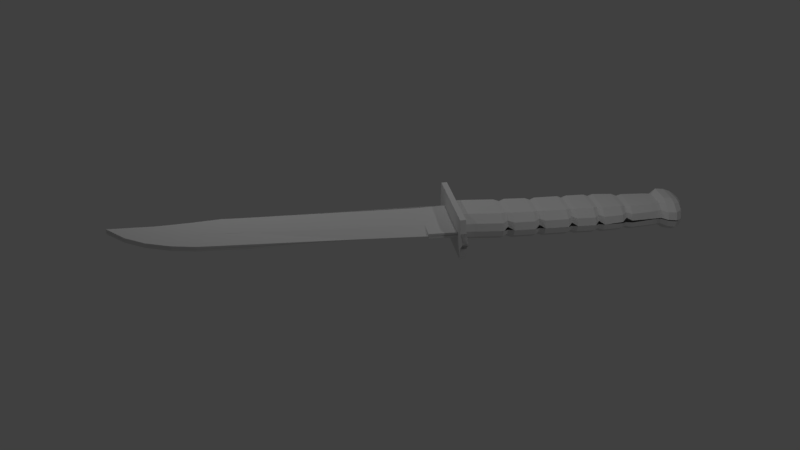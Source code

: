 # Source: faca.blend  (saved by Blender 2.79.0; exported with 4.5.12 LTS)
import bpy
from mathutils import Matrix  # noqa: F401  (used for matrix-valued properties, if any)

bpy.ops.wm.read_factory_settings(use_empty=True)
scene = bpy.context.scene
scene.name = 'Scene'

# ---- collections
col_collection_1 = bpy.data.collections.new('Collection 1'); scene.collection.children.link(col_collection_1)

# ---- materials (node trees are filled in below, after node groups)
mat_knife = bpy.data.materials.new('knife')
mat_knife.alpha_threshold = 0.0
mat_knife.use_transparent_shadow = False
mat_knife.roughness = 0.5

# ---- node groups
ng_auto_smooth = bpy.data.node_groups.new('Auto Smooth', 'GeometryNodeTree')
_s = ng_auto_smooth.interface.new_socket(name='Geometry', in_out='OUTPUT', socket_type='NodeSocketGeometry')
_s = ng_auto_smooth.interface.new_socket(name='Geometry', in_out='INPUT', socket_type='NodeSocketGeometry')
_s = ng_auto_smooth.interface.new_socket(name='Angle', in_out='INPUT', socket_type='NodeSocketFloat')
_s.subtype = 'ANGLE'
_s.min_value = 0.0
_s.max_value = 3.142
ng_auto_smooth.is_modifier = True
_N = ng_auto_smooth.nodes; _L = ng_auto_smooth.links
n0 = _N.new('NodeGroupOutput'); n0.name = 'Group Output'; n0.location = (480, -100)
n1 = _N.new('NodeGroupInput'); n1.name = 'Group Input'; n1.location = (-420, -300)
n2 = _N.new('NodeGroupInput'); n2.name = 'Group Input.001'; n2.location = (-60, -100)
n3 = _N.new('GeometryNodeSetShadeSmooth'); n3.name = 'Set Shade Smooth'; n3.location = (120, -100)
n3.domain = 'EDGE'
n4 = _N.new('GeometryNodeSetShadeSmooth'); n4.name = 'Set Shade Smooth.001'; n4.location = (300, -100)
n5 = _N.new('GeometryNodeInputMeshEdgeAngle'); n5.name = 'Edge Angle'; n5.location = (-420, -220)
n6 = _N.new('GeometryNodeInputEdgeSmooth'); n6.name = 'Is Edge Smooth'; n6.location = (-60, -160)
n7 = _N.new('GeometryNodeInputShadeSmooth'); n7.name = 'Is Face Smooth'; n7.location = (-240, -340)
n8 = _N.new('FunctionNodeBooleanMath'); n8.name = 'Boolean Math'; n8.location = (-60, -220)
n9 = _N.new('FunctionNodeCompare'); n9.name = 'Compare'; n9.location = (-240, -180)
n9.operation = 'LESS_EQUAL'
_L.new(n5.outputs[0], n9.inputs[0])
_L.new(n4.outputs[0], n0.inputs[0])
_L.new(n1.outputs[1], n9.inputs[1])
_L.new(n9.outputs[0], n8.inputs[0])
_L.new(n7.outputs[0], n8.inputs[1])
_L.new(n2.outputs[0], n3.inputs[0])
_L.new(n6.outputs[0], n3.inputs[1])
_L.new(n3.outputs[0], n4.inputs[0])
_L.new(n8.outputs[0], n3.inputs[2])
n0.is_active_output = True

# ---- material node trees

# ---- world
world_world = bpy.data.worlds.new('World'); scene.world = world_world
world_world.color = (0.05088, 0.05088, 0.05088)
world_world.use_sun_shadow = False
world_world.sun_shadow_jitter_overblur = 0.0
world_world.cycles.sampling_method = 'MANUAL'

# ---- lights
light_point_002 = bpy.data.lights.new('Point.002', 'POINT')
light_point_002.transmission_factor = 0.0
light_point_002.energy = 100.0
light_point_002.shadow_buffer_clip_start = 0.5
light_point_002.shadow_soft_size = 0.1
light_point_002.shadow_maximum_resolution = 0.006
light_point_002.use_absolute_resolution = True
light_point_001 = bpy.data.lights.new('Point.001', 'POINT')
light_point_001.transmission_factor = 0.0
light_point_001.energy = 100.0
light_point_001.shadow_buffer_clip_start = 0.5
light_point_001.shadow_soft_size = 0.1
light_point_001.shadow_maximum_resolution = 0.006
light_point_001.use_absolute_resolution = True
light_point = bpy.data.lights.new('Point', 'POINT')
light_point.transmission_factor = 0.0
light_point.energy = 100.0
light_point.shadow_buffer_clip_start = 0.5
light_point.shadow_soft_size = 0.1
light_point.shadow_maximum_resolution = 0.006
light_point.use_absolute_resolution = True

# ---- meshes
me_plane = bpy.data.meshes.new('Plane')
me_plane.from_pydata([(-0.3314, -5.518, 0.05488), (0.911, 0.3505, 0.05488), (-0.4583, -3.624, 0.05488), (-0.3503, -6.572, 0.05774), (-0.3849, 0.318, 0.05488), (-0.1806, -4.767, 0.05488), (0.1874, -4.91, 0.05488), (0.2634, -3.573, 0.05774), (-0.3876, -4.793, 0.05774), (0.4518, 0.3367, 0.05488), (0.4699, 0.9771, 0.05488), (0.2634, -3.573, 0.05488), (-0.4761, -4.082, 0.05774), (-0.3876, -4.793, 0.05488), (-0.375, 0.9471, 0.007385), (0.001079, -5.429, 0.05488), (-0.4761, -4.082, 0.05488), (-0.3503, -6.572, 0.05774), (-0.3503, -6.572, 0.05488), (0.1351, -6.14, 0.05488), (0.4397, -5.693, 0.05488), (0.6576, -5.14, 0.05488), (0.7646, -4.606, 0.05488), (-0.4761, -4.082, 0.05488), (-0.3876, -4.793, 0.05488), (-0.4583, -3.624, 0.002347), (-0.4761, -4.082, 0.002347), (-0.3314, -5.518, -0.006789), (-0.3876, -4.793, -0.006789), (-0.3314, -5.518, -0.004109), (-0.3503, -6.572, -0.004109), (-0.3503, -6.572, 0.001421), (0.1351, -6.14, 0.001421), (0.1351, -6.14, 0.0003236), (0.4397, -5.693, 0.0003235), (0.4397, -5.693, -0.001112), (0.6576, -5.14, -0.001112), (0.6576, -5.14, 0.0007955), (0.7646, -4.606, 0.0007955), (0.8205, -3.458, 0.05488), (0.911, 0.3505, -9.177e-05), (0.8205, -3.458, 0.00167), (0.8234, -1.279, 0.00167), (0.8205, -3.458, 0.05488), (0.911, 0.3505, 0.00154), (0.9294, 0.9856, 0.004402), (0.9294, 0.9856, 0.05774), (0.911, 0.3505, 0.05488), (-0.8443, 0.9396, -0.002207), (1.441, 1.122, -0.005599), (-0.8666, 1.055, -0.0002309), (1.263, 0.9824, 0.1799), (-0.8436, 1.075, 0.4376), (1.163, 1.113, 0.4685), (1.259, 1.113, 0.1799), (0.8304, 1.105, -0.003905), (-0.474, 1.067, 0.003571), (0.3708, 1.097, 0.3016), (0.8449, 1.381, -0.003905), (-0.4596, 1.342, 0.003571), (0.3853, 1.372, 0.3016), (1.428, 1.0, -0.008558), (-0.8438, 0.9477, 0.433), (1.163, 0.9852, 0.4639), (0.7633, 1.104, 0.1577), (0.5563, 1.1, 0.3016), (0.5707, 1.376, 0.3016), (0.7777, 1.379, 0.1577), (-0.1531, 1.078, 0.3016), (-0.3931, 1.07, 0.1537), (-0.3787, 1.345, 0.1537), (-0.1387, 1.354, 0.3016), (0.913, 2.02, -0.003905), (-0.3914, 1.982, 0.003571), (0.4534, 2.012, 0.3016), (0.6389, 2.015, 0.3016), (0.8459, 2.019, 0.1577), (-0.3105, 1.985, 0.1537), (-0.07052, 1.993, 0.3016), (0.9168, 2.264, -0.003905), (-0.3877, 2.225, 0.003571), (0.4572, 2.255, 0.3016), (0.6426, 2.259, 0.3016), (0.8496, 2.263, 0.1577), (-0.3068, 2.228, 0.1537), (-0.06679, 2.237, 0.3016), (0.9168, 2.264, -0.003905), (-0.3877, 2.225, 0.003571), (0.4572, 2.255, 0.3016), (0.6426, 2.259, 0.3016), (0.8496, 2.263, 0.1577), (-0.3068, 2.228, 0.1537), (-0.06679, 2.237, 0.3016), (0.9236, 2.74, 0.000578), (-0.348, 2.702, 0.007866), (0.4756, 2.731, 0.2984), (0.6564, 2.735, 0.2984), (0.8581, 2.738, 0.1581), (-0.2691, 2.705, 0.1542), (-0.03513, 2.713, 0.2984), (0.9231, 2.955, 0.000578), (-0.3485, 2.917, 0.007866), (0.4751, 2.947, 0.2984), (0.6559, 2.95, 0.2984), (0.8576, 2.954, 0.1581), (-0.2696, 2.92, 0.1542), (-0.03563, 2.929, 0.2984), (0.9302, 3.481, 0.0005781), (-0.3413, 3.444, 0.007866), (0.4822, 3.473, 0.2984), (0.663, 3.476, 0.2984), (0.8648, 3.48, 0.1581), (-0.2624, 3.446, 0.1542), (-0.0285, 3.455, 0.2984), (0.9267, 3.689, 0.0005781), (-0.3449, 3.651, 0.007866), (0.4787, 3.681, 0.2984), (0.6595, 3.684, 0.2984), (0.8612, 3.688, 0.1581), (-0.266, 3.654, 0.1542), (-0.03203, 3.663, 0.2984), (0.9373, 4.096, 0.0005781), (-0.3343, 4.058, 0.007866), (0.4893, 4.087, 0.2984), (0.67, 4.091, 0.2984), (0.8718, 4.094, 0.1581), (-0.2554, 4.061, 0.1542), (-0.02145, 4.069, 0.2984), (0.9389, 4.303, 0.0005781), (-0.3326, 4.266, 0.007866), (0.4909, 4.295, 0.2984), (0.6717, 4.298, 0.2984), (0.8735, 4.302, 0.1581), (-0.2537, 4.268, 0.1542), (-0.01981, 4.277, 0.2984), (0.9011, 4.732, 0.01417), (-0.2706, 4.697, 0.02089), (0.4883, 4.724, 0.2886), (0.6549, 4.727, 0.2886), (0.8408, 4.731, 0.1593), (-0.1979, 4.7, 0.1557), (0.01766, 4.708, 0.2886), (0.8863, 4.951, 0.02286), (-0.2216, 4.918, 0.02921), (0.496, 4.944, 0.2823), (0.6535, 4.947, 0.2823), (0.8293, 4.95, 0.1601), (-0.1529, 4.921, 0.1567), (0.05095, 4.928, 0.2823), (0.8299, 5.466, 0.007709), (-0.1776, 5.437, 0.03032), (0.4749, 5.46, 0.2725), (0.6182, 5.462, 0.2725), (0.778, 5.465, 0.1613), (-0.1151, 5.439, 0.1583), (0.07024, 5.445, 0.2725), (0.4749, 5.46, 0.2725), (0.6182, 5.462, 0.2725), (0.778, 5.465, 0.1613), (-0.1151, 5.439, 0.1583), (0.07024, 5.445, 0.2725), (0.8289, 5.638, 0.01047), (-0.141, 5.619, 0.02939), (0.4616, 5.644, 0.2635), (0.5918, 5.646, 0.2635), (0.7372, 5.649, 0.1625), (-0.07476, 5.625, 0.1597), (0.09375, 5.631, 0.2635), (0.5735, 6.179, 0.001197), (0.08177, 6.165, 0.004016), (0.4002, 6.176, 0.2409), (0.4701, 6.177, 0.2219), (0.5482, 6.179, 0.1677), (0.1123, 6.166, 0.1662), (0.2027, 6.169, 0.2409), (0.4634, 6.209, 0.002792), (0.2121, 6.202, 0.004232), (0.3631, 6.209, 0.1494), (0.4097, 6.209, 0.1441), (0.4504, 6.209, 0.1074), (0.2363, 6.2, 0.1131), (0.2739, 6.204, 0.1441), (0.5735, 6.179, 0.08196), (0.08177, 6.165, 0.0423), (0.7843, 5.65, 0.049), (0.08177, 6.165, 0.08478), (0.5735, 6.179, 0.08196), (0.08177, 6.165, 0.08478), (0.5735, 6.179, 0.08196), (0.08177, 6.165, 0.08478), (-0.1458, 5.906, 0.1772), (-0.2214, 5.903, 0.01741), (0.7417, 5.935, 0.3154), (0.5683, 5.931, 0.3578), (0.07854, 5.914, 0.3578), (0.9979, 5.939, 0.01043), (0.9351, 5.938, 0.1809), (-0.2214, 5.903, 0.01741), (-0.2214, 5.903, 0.01741), (-0.2214, 5.903, 0.01741), (-0.2214, 5.903, 0.01741), (-0.05931, 6.043, 0.18), (0.6816, 6.067, 0.2954), (0.128, 6.05, 0.32), (0.8956, 6.071, -0.01275), (-0.1225, 6.041, -0.006912), (0.5369, 6.064, 0.32), (0.8432, 6.07, 0.1831), (-0.1225, 6.041, -0.006912), (-0.1225, 6.041, 0.03557), (-0.1225, 6.041, 0.03557), (-0.1225, 6.041, 0.03557), (-0.2573, 5.731, 0.01737), (0.5245, 5.759, 0.3621), (0.8876, 5.766, 0.1677), (-0.2573, 5.731, 0.01737), (-0.2573, 5.731, 0.01737), (-0.2573, 5.731, 0.01737), (-0.1824, 5.734, 0.164), (0.6961, 5.762, 0.3008), (0.03964, 5.742, 0.3621), (0.9497, 5.767, 0.01045), (0.7409, 2.138, 0.1665), (0.5746, 2.135, 0.2821), (-0.1879, 2.11, 0.1633), (-0.2529, 2.108, 0.04276), (0.4257, 2.132, 0.2821), (0.004859, 2.117, 0.2821), (0.7948, 2.139, 0.03675), (-0.1516, 2.816, 0.1636), (-0.215, 2.814, 0.04606), (0.5917, 2.84, 0.2794), (0.4465, 2.837, 0.2794), (0.03628, 2.823, 0.2794), (0.8063, 2.844, 0.04021), (0.7537, 2.843, 0.1667), (0.04139, 3.561, 0.2794), (-0.1465, 3.554, 0.1636), (0.4516, 3.575, 0.2794), (0.8114, 3.582, 0.04021), (0.7588, 3.581, 0.1667), (0.5968, 3.578, 0.2794), (-0.2099, 3.552, 0.04606), (0.4612, 4.19, 0.2794), (0.05103, 4.175, 0.2794), (0.8211, 4.196, 0.04021), (0.7685, 4.195, 0.1667), (0.6064, 4.192, 0.2794), (-0.1369, 4.168, 0.1636), (-0.2002, 4.166, 0.04606), (0.4663, 4.833, 0.2684), (0.09854, 4.82, 0.2684), (0.7888, 4.839, 0.05404), (0.7417, 4.838, 0.1674), (0.5964, 4.835, 0.2684), (-0.06989, 4.814, 0.1647), (-0.1267, 4.812, 0.05929), (-0.09494, 5.532, 0.159), (0.605, 5.554, 0.268), (0.4683, 5.552, 0.268), (0.08199, 5.538, 0.268), (0.8294, 5.552, 0.009087), (0.7576, 5.557, 0.1619), (-0.1593, 5.528, 0.02986), (-0.4761, -4.082, 0.001411), (-0.3876, -4.793, 0.001411), (-0.3849, 0.318, 0.05488), (-0.3854, 0.9575, 0.0787), (1.263, 0.9824, 0.1799), (1.259, 1.113, 0.1799), (-0.8666, 1.055, -0.0002309), (-0.8443, 0.9396, -0.002207), (1.441, 1.122, -0.005599), (1.428, 1.0, -0.008558)], [(3, 17), (13, 8), (16, 12), (12, 13), (7, 2), (0, 3), (8, 0), (17, 18), (12, 23), (8, 24), (39, 43), (1, 47), (168, 182), (161, 184), (182, 186), (184, 186), (188, 186), (10, 14), (4, 266), (266, 267), (273, 271), (51, 268)], [(9, 10, 46, 1), (6, 11, 2, 5), (11, 6, 7), (5, 2, 16), (13, 0, 5), (16, 13, 5), (0, 18, 15, 5), (21, 22, 6, 15), (22, 39, 11), (16, 2, 25, 26), (0, 13, 28, 27), (18, 0, 29, 30), (19, 18, 31, 32), (20, 19, 33, 34), (21, 20, 35, 36), (22, 21, 37, 38), (6, 22, 11), (11, 42, 9), (9, 1, 40), (46, 47, 44, 45), (22, 38, 41, 39), (40, 9, 42), (42, 11, 43), (56, 69, 70, 59), (68, 57, 60, 71), (57, 65, 66, 60), (51, 54, 49, 61), (53, 52, 62, 63), (50, 48, 62, 52), (64, 67, 66, 65), (68, 71, 70, 69), (64, 55, 58, 67), (70, 71, 78, 77), (59, 70, 77, 73), (71, 60, 74, 78), (66, 67, 76, 75), (60, 66, 75, 74), (67, 58, 72, 76), (223, 222, 83, 82), (225, 224, 84, 80), (226, 223, 82, 81), (224, 227, 85, 84), (227, 226, 81, 85), (222, 228, 79, 83), (80, 84, 91, 87), (81, 82, 89, 88), (84, 85, 92, 91), (85, 81, 88, 92), (83, 79, 86, 90), (82, 83, 90, 89), (87, 91, 98, 94), (88, 89, 96, 95), (91, 92, 99, 98), (92, 88, 95, 99), (90, 86, 93, 97), (89, 90, 97, 96), (230, 229, 105, 101), (232, 231, 103, 102), (229, 233, 106, 105), (233, 232, 102, 106), (235, 234, 100, 104), (231, 235, 104, 103), (102, 103, 110, 109), (105, 106, 113, 112), (106, 102, 109, 113), (104, 100, 107, 111), (103, 104, 111, 110), (101, 105, 112, 108), (237, 236, 120, 119), (236, 238, 116, 120), (240, 239, 114, 118), (241, 240, 118, 117), (242, 237, 119, 115), (238, 241, 117, 116), (120, 116, 123, 127), (118, 114, 121, 125), (117, 118, 125, 124), (115, 119, 126, 122), (116, 117, 124, 123), (119, 120, 127, 126), (244, 243, 130, 134), (246, 245, 128, 132), (247, 246, 132, 131), (249, 248, 133, 129), (243, 247, 131, 130), (248, 244, 134, 133), (134, 130, 137, 141), (132, 128, 135, 139), (131, 132, 139, 138), (129, 133, 140, 136), (130, 131, 138, 137), (133, 134, 141, 140), (251, 250, 144, 148), (253, 252, 142, 146), (254, 253, 146, 145), (256, 255, 147, 143), (250, 254, 145, 144), (255, 251, 148, 147), (146, 142, 149, 153), (145, 146, 153, 152), (143, 147, 154, 150), (144, 145, 152, 151), (147, 148, 155, 154), (148, 144, 151, 155), (152, 153, 158, 157), (151, 152, 157, 156), (154, 155, 160, 159), (155, 151, 156, 160), (262, 261, 161, 165), (259, 258, 164, 163), (257, 260, 167, 166), (260, 259, 163, 167), (258, 262, 165, 164), (205, 201, 173, 169), (206, 202, 171, 170), (201, 203, 174, 173), (203, 206, 170, 174), (207, 204, 168, 172), (202, 207, 172, 171), (169, 173, 180, 176), (170, 171, 178, 177), (173, 174, 181, 180), (174, 170, 177, 181), (172, 168, 175, 179), (171, 172, 179, 178), (179, 175, 176, 180, 181, 177, 178), (205, 169, 183, 208), (208, 183, 185, 209), (209, 185, 187, 210), (210, 187, 189, 211), (216, 198, 199, 217), (215, 197, 198, 216), (212, 191, 197, 215), (219, 214, 196, 192), (214, 221, 195, 196), (220, 213, 193, 194), (218, 220, 194, 190), (213, 219, 192, 193), (212, 218, 190, 191), (199, 210, 211, 200), (198, 209, 210, 199), (197, 208, 209, 198), (191, 205, 208, 197), (192, 196, 207, 202), (196, 195, 204, 207), (194, 193, 206, 203), (190, 194, 203, 201), (193, 192, 202, 206), (191, 190, 201, 205), (162, 166, 218, 212), (163, 164, 219, 213), (166, 167, 220, 218), (167, 163, 213, 220), (165, 161, 221, 214), (164, 165, 214, 219), (257, 263, 150, 159), (76, 72, 228, 222), (78, 74, 226, 227), (77, 78, 227, 224), (74, 75, 223, 226), (73, 77, 224, 225), (75, 76, 222, 223), (96, 97, 235, 231), (97, 93, 234, 235), (99, 95, 232, 233), (98, 99, 233, 229), (95, 96, 231, 232), (94, 98, 229, 230), (109, 110, 241, 238), (108, 112, 237, 242), (110, 111, 240, 241), (111, 107, 239, 240), (113, 109, 238, 236), (112, 113, 236, 237), (126, 127, 244, 248), (123, 124, 247, 243), (122, 126, 248, 249), (124, 125, 246, 247), (125, 121, 245, 246), (127, 123, 243, 244), (140, 141, 251, 255), (137, 138, 254, 250), (136, 140, 255, 256), (138, 139, 253, 254), (139, 135, 252, 253), (141, 137, 250, 251), (166, 162, 263, 257), (157, 158, 262, 258), (160, 156, 259, 260), (159, 160, 260, 257), (156, 157, 258, 259), (158, 149, 261, 262), (15, 6, 5), (23, 264, 265, 24), (2, 11, 9, 4), (41, 42, 39), (63, 62, 48, 61, 51), (49, 50, 52, 53, 54), (9, 4, 267, 10), (2, 267, 14, 25), (63, 51, 54, 53), (268, 273, 272, 269), (48, 50, 270, 271), (61, 49, 272, 273), (10, 267, 46), (50, 49, 272, 270), (46, 45, 14, 267), (19, 15, 3), (20, 21, 15), (20, 15, 19)])
_k = set([(0, 3), (0, 13), (1, 9), (2, 4), (2, 5), (2, 16), (4, 267), (5, 15), (6, 7), (6, 11), (6, 15), (9, 11), (12, 13), (15, 18), (18, 19), (19, 20), (20, 21), (21, 22), (22, 39), (39, 42), (40, 42), (42, 43), (46, 47), (48, 61), (48, 62), (49, 50), (49, 54), (51, 61), (51, 63), (52, 53), (53, 54), (58, 67), (59, 70), (60, 66), (60, 71), (62, 63), (66, 67), (70, 71), (79, 83), (80, 84), (81, 82), (81, 85), (82, 83), (84, 85), (86, 90), (87, 91), (88, 89), (88, 92), (89, 90), (91, 92), (93, 97), (94, 98), (95, 96), (95, 99), (96, 97), (98, 99), (100, 104), (101, 105), (102, 103), (102, 106), (103, 104), (105, 106), (107, 111), (108, 112), (109, 110), (109, 113), (110, 111), (112, 113), (114, 118), (115, 119), (116, 117), (116, 120), (117, 118), (119, 120), (121, 125), (122, 126), (123, 124), (123, 127), (124, 125), (126, 127), (128, 132), (129, 133), (130, 131), (130, 134), (131, 132), (133, 134), (135, 139), (136, 140), (137, 138), (137, 141), (138, 139), (140, 141), (142, 146), (143, 147), (144, 145), (144, 148), (145, 146), (147, 148), (149, 153), (149, 158), (151, 152), (151, 155), (152, 153), (154, 155), (156, 157), (156, 160), (157, 158), (159, 160), (222, 223), (222, 228), (223, 226), (224, 225), (224, 227), (226, 227), (229, 230), (229, 233), (231, 232), (231, 235), (232, 233), (234, 235), (236, 237), (236, 238), (237, 242), (238, 241), (239, 240), (240, 241), (243, 244), (243, 247), (244, 248), (245, 246), (246, 247), (248, 249), (250, 251), (250, 254), (251, 255), (252, 253), (253, 254), (255, 256), (268, 273), (269, 272), (271, 273)])
me_plane.attributes.new('sharp_edge', 'BOOLEAN', 'EDGE').data.foreach_set('value', [ (min(e.vertices), max(e.vertices)) in _k for e in me_plane.edges])
_uv = me_plane.uv_layers.new(name='UVMap')
_uv.uv.foreach_set('vector', [0.5583, 0.5009, 0.6017, 0.547, 0.6362, 0.5174, 0.5931, 0.4717, 0.1939, 0.131, 0.2874, 0.2246, 0.2307, 0.2683, 0.1761, 0.1657, 0.2874, 0.2246, 0.1939, 0.131, 0.2874, 0.2246, 0.1761, 0.1657, 0.2307, 0.2683, 0.1993, 0.2357, 0.1591, 0.1773, 0.1156, 0.1202, 0.1761, 0.1657, 0.1993, 0.2357, 0.1591, 0.1773, 0.1761, 0.1657, 0.1156, 0.1202, 0.04132, 0.03446, 0.146, 0.1049, 0.1761, 0.1657, 0.2199, 0.07681, 0.2641, 0.1128, 0.1939, 0.131, 0.146, 0.1049, 0.2641, 0.1128, 0.336, 0.1965, 0.2874, 0.2246, 0.1993, 0.2357, 0.2307, 0.2683, 0.2307, 0.2683, 0.1993, 0.2357, 0.1156, 0.1202, 0.1591, 0.1773, 0.1591, 0.1773, 0.1156, 0.1202, 0.04132, 0.03446, 0.1156, 0.1202, 0.1156, 0.1202, 0.04369, 0.03367, 0.1115, 0.03393, 0.04132, 0.03446, 0.03431, 0.03155, 0.1107, 0.03802, 0.1633, 0.04887, 0.1115, 0.03393, 0.1119, 0.0344, 0.1638, 0.05178, 0.2199, 0.07681, 0.1633, 0.04887, 0.1646, 0.0502, 0.2202, 0.0783, 0.2641, 0.1128, 0.2199, 0.07681, 0.2207, 0.0765, 0.264, 0.1163, 0.1939, 0.131, 0.2641, 0.1128, 0.2874, 0.2246, 0.2874, 0.2246, 0.4829, 0.3552, 0.5583, 0.5009, 0.5583, 0.5009, 0.5931, 0.4717, 0.5931, 0.4717, 0.6362, 0.5174, 0.5931, 0.4717, 0.5931, 0.4717, 0.6362, 0.5174, 0.2641, 0.1128, 0.264, 0.1163, 0.3386, 0.1949, 0.336, 0.1965, 0.5931, 0.4717, 0.5583, 0.5009, 0.4829, 0.3552, 0.4829, 0.3552, 0.2874, 0.2246, 0.3389, 0.1946, 0.5568, 0.615, 0.5626, 0.608, 0.5752, 0.6192, 0.5681, 0.625, 0.5693, 0.602, 0.6095, 0.5683, 0.6214, 0.5817, 0.5806, 0.6138, 0.6095, 0.5683, 0.6243, 0.5576, 0.6354, 0.5697, 0.6214, 0.5817, 0.6575, 0.4922, 0.6662, 0.5018, 0.6797, 0.4899, 0.6704, 0.4821, 0.6594, 0.5084, 0.5147, 0.6441, 0.5059, 0.6351, 0.6506, 0.4994, 0.5117, 0.6442, 0.5053, 0.6345, 0.5059, 0.6351, 0.5147, 0.6441, 0.638, 0.5443, 0.6509, 0.5564, 0.6354, 0.5697, 0.6243, 0.5576, 0.5693, 0.602, 0.5806, 0.6138, 0.5752, 0.6192, 0.5626, 0.608, 0.638, 0.5443, 0.6455, 0.5371, 0.6559, 0.5521, 0.6509, 0.5564, 0.5752, 0.6192, 0.5806, 0.6138, 0.6286, 0.6575, 0.6147, 0.6673, 0.5681, 0.625, 0.5752, 0.6192, 0.6147, 0.6673, 0.6073, 0.6715, 0.5806, 0.6138, 0.6214, 0.5817, 0.6685, 0.6244, 0.6286, 0.6575, 0.6354, 0.5697, 0.6509, 0.5564, 0.698, 0.5991, 0.6824, 0.6125, 0.6214, 0.5817, 0.6354, 0.5697, 0.6824, 0.6125, 0.6685, 0.6244, 0.6509, 0.5564, 0.6559, 0.5521, 0.703, 0.5948, 0.698, 0.5991, 0.6856, 0.6255, 0.698, 0.6148, 0.7143, 0.6169, 0.6987, 0.6302, 0.6227, 0.6779, 0.6277, 0.6738, 0.631, 0.6882, 0.6239, 0.692, 0.6744, 0.6351, 0.6856, 0.6255, 0.6987, 0.6302, 0.6848, 0.6421, 0.6277, 0.6738, 0.6423, 0.6617, 0.6449, 0.6752, 0.631, 0.6882, 0.6423, 0.6617, 0.6744, 0.6351, 0.6848, 0.6421, 0.6449, 0.6752, 0.698, 0.6148, 0.7021, 0.6114, 0.7193, 0.6126, 0.7143, 0.6169, 0.6239, 0.692, 0.631, 0.6882, 0.6313, 0.6882, 0.6227, 0.6927, 0.6848, 0.6421, 0.6987, 0.6302, 0.6987, 0.6302, 0.6848, 0.6421, 0.631, 0.6882, 0.6449, 0.6752, 0.6449, 0.6752, 0.6313, 0.6882, 0.6449, 0.6752, 0.6848, 0.6421, 0.6848, 0.6421, 0.6449, 0.6752, 0.7143, 0.6169, 0.7193, 0.6126, 0.7193, 0.6126, 0.7143, 0.6169, 0.6987, 0.6302, 0.7143, 0.6169, 0.7143, 0.6169, 0.6987, 0.6302, 0.6227, 0.6927, 0.6313, 0.6882, 0.6607, 0.7231, 0.6547, 0.7281, 0.6848, 0.6421, 0.6987, 0.6302, 0.731, 0.6644, 0.7175, 0.6761, 0.6313, 0.6882, 0.6449, 0.6752, 0.6786, 0.7083, 0.6607, 0.7231, 0.6449, 0.6752, 0.6848, 0.6421, 0.7175, 0.6761, 0.6786, 0.7083, 0.7143, 0.6169, 0.7193, 0.6126, 0.7511, 0.6472, 0.7462, 0.6514, 0.6987, 0.6302, 0.7143, 0.6169, 0.7462, 0.6514, 0.731, 0.6644, 0.6719, 0.7276, 0.6767, 0.7236, 0.6749, 0.739, 0.6689, 0.744, 0.7223, 0.6858, 0.7332, 0.6765, 0.7451, 0.6804, 0.7316, 0.692, 0.6767, 0.7236, 0.691, 0.7117, 0.6927, 0.7242, 0.6749, 0.739, 0.691, 0.7117, 0.7223, 0.6858, 0.7316, 0.692, 0.6927, 0.7242, 0.7453, 0.666, 0.7493, 0.6627, 0.7652, 0.6632, 0.7603, 0.6674, 0.7332, 0.6765, 0.7453, 0.666, 0.7603, 0.6674, 0.7451, 0.6804, 0.7316, 0.692, 0.7451, 0.6804, 0.7803, 0.7187, 0.7667, 0.7304, 0.6749, 0.739, 0.6927, 0.7242, 0.7278, 0.7626, 0.71, 0.7774, 0.6927, 0.7242, 0.7316, 0.692, 0.7667, 0.7304, 0.7278, 0.7626, 0.7603, 0.6674, 0.7652, 0.6632, 0.8003, 0.7015, 0.7954, 0.7058, 0.7451, 0.6804, 0.7603, 0.6674, 0.7954, 0.7058, 0.7803, 0.7187, 0.6689, 0.744, 0.6749, 0.739, 0.71, 0.7774, 0.704, 0.7824, 0.7256, 0.7777, 0.7399, 0.7658, 0.7412, 0.7782, 0.7234, 0.793, 0.7399, 0.7658, 0.7712, 0.74, 0.7801, 0.746, 0.7412, 0.7782, 0.7942, 0.7202, 0.7982, 0.7168, 0.8137, 0.7171, 0.8088, 0.7213, 0.7821, 0.7306, 0.7942, 0.7202, 0.8088, 0.7213, 0.7937, 0.7343, 0.7208, 0.7817, 0.7256, 0.7777, 0.7234, 0.793, 0.7196, 0.7942, 0.7712, 0.74, 0.7821, 0.7306, 0.7937, 0.7343, 0.7801, 0.746, 0.7412, 0.7782, 0.7801, 0.746, 0.8076, 0.7753, 0.7687, 0.8075, 0.8088, 0.7213, 0.8137, 0.7171, 0.8412, 0.7464, 0.8363, 0.7507, 0.7937, 0.7343, 0.8088, 0.7213, 0.8363, 0.7507, 0.8212, 0.7636, 0.7196, 0.7942, 0.7234, 0.793, 0.7509, 0.8223, 0.7449, 0.82, 0.7801, 0.746, 0.7937, 0.7343, 0.8212, 0.7636, 0.8076, 0.7753, 0.7234, 0.793, 0.7412, 0.7782, 0.7687, 0.8075, 0.7509, 0.8223, 0.781, 0.8106, 0.8123, 0.7847, 0.8214, 0.7905, 0.7825, 0.8227, 0.8353, 0.7649, 0.8393, 0.7615, 0.855, 0.7616, 0.8501, 0.7659, 0.8232, 0.7753, 0.8353, 0.7649, 0.8501, 0.7659, 0.8349, 0.7788, 0.7619, 0.8264, 0.7667, 0.8224, 0.7647, 0.8375, 0.7612, 0.8371, 0.8123, 0.7847, 0.8232, 0.7753, 0.8349, 0.7788, 0.8214, 0.7905, 0.7667, 0.8224, 0.781, 0.8106, 0.7825, 0.8227, 0.7647, 0.8375, 0.7825, 0.8227, 0.8214, 0.7905, 0.8494, 0.8224, 0.8136, 0.8521, 0.8501, 0.7659, 0.855, 0.7616, 0.8804, 0.7958, 0.8759, 0.7997, 0.8349, 0.7788, 0.8501, 0.7659, 0.8759, 0.7997, 0.8619, 0.8116, 0.7612, 0.8371, 0.7647, 0.8375, 0.7968, 0.8607, 0.7901, 0.8618, 0.8214, 0.7905, 0.8349, 0.7788, 0.8619, 0.8116, 0.8494, 0.8224, 0.7647, 0.8375, 0.7825, 0.8227, 0.8136, 0.8521, 0.7968, 0.8607, 0.8269, 0.855, 0.8549, 0.8318, 0.8644, 0.838, 0.8305, 0.8661, 0.8756, 0.8141, 0.8791, 0.811, 0.8937, 0.8129, 0.8894, 0.8166, 0.8647, 0.8234, 0.8756, 0.8141, 0.8894, 0.8166, 0.8762, 0.8279, 0.8098, 0.8692, 0.8141, 0.8657, 0.815, 0.879, 0.8097, 0.8833, 0.8549, 0.8318, 0.8647, 0.8234, 0.8762, 0.8279, 0.8644, 0.838, 0.8141, 0.8657, 0.8269, 0.855, 0.8305, 0.8661, 0.815, 0.879, 0.8894, 0.8166, 0.8937, 0.8129, 0.9234, 0.8547, 0.9195, 0.858, 0.8762, 0.8279, 0.8894, 0.8166, 0.9195, 0.858, 0.9075, 0.8683, 0.8097, 0.8833, 0.815, 0.879, 0.8518, 0.9148, 0.8471, 0.9187, 0.8644, 0.838, 0.8762, 0.8279, 0.9075, 0.8683, 0.8968, 0.8775, 0.815, 0.879, 0.8305, 0.8661, 0.866, 0.9031, 0.8518, 0.9148, 0.8305, 0.8661, 0.8644, 0.838, 0.8968, 0.8775, 0.866, 0.9031, 0.9075, 0.8683, 0.9195, 0.858, 0.9195, 0.858, 0.9075, 0.8683, 0.8968, 0.8775, 0.9075, 0.8683, 0.9075, 0.8683, 0.8968, 0.8775, 0.8518, 0.9148, 0.866, 0.9031, 0.866, 0.9031, 0.8518, 0.9148, 0.866, 0.9031, 0.8968, 0.8775, 0.8968, 0.8775, 0.866, 0.9031, 0.924, 0.8661, 0.929, 0.861, 0.9346, 0.8674, 0.9285, 0.8742, 0.9023, 0.8848, 0.9126, 0.876, 0.9176, 0.8836, 0.9079, 0.892, 0.8594, 0.9203, 0.8729, 0.9091, 0.8799, 0.9152, 0.867, 0.9258, 0.8729, 0.9091, 0.9023, 0.8848, 0.9079, 0.892, 0.8799, 0.9152, 0.9126, 0.876, 0.924, 0.8661, 0.9285, 0.8742, 0.9176, 0.8836, 0.8909, 0.9597, 0.8957, 0.9557, 0.9164, 0.9535, 0.9141, 0.9554, 0.9411, 0.9181, 0.9519, 0.9088, 0.9436, 0.9308, 0.9383, 0.9353, 0.8957, 0.9557, 0.9099, 0.9439, 0.9233, 0.9478, 0.9164, 0.9535, 0.9099, 0.9439, 0.9411, 0.9181, 0.9383, 0.9353, 0.9233, 0.9478, 0.9641, 0.8984, 0.968, 0.895, 0.9513, 0.9242, 0.9494, 0.9258, 0.9519, 0.9088, 0.9641, 0.8984, 0.9494, 0.9258, 0.9436, 0.9308, 0.9141, 0.9554, 0.9164, 0.9535, 0.9278, 0.9479, 0.9262, 0.9496, 0.9383, 0.9353, 0.9436, 0.9308, 0.9412, 0.9372, 0.9378, 0.9402, 0.9164, 0.9535, 0.9233, 0.9478, 0.9309, 0.9457, 0.9278, 0.9479, 0.9233, 0.9478, 0.9383, 0.9353, 0.9378, 0.9402, 0.9309, 0.9457, 0.9494, 0.9258, 0.9513, 0.9242, 0.9452, 0.9336, 0.9442, 0.9345, 0.9436, 0.9308, 0.9494, 0.9258, 0.9442, 0.9345, 0.9412, 0.9372, 0.9442, 0.9345, 0.9452, 0.9336, 0.9262, 0.9496, 0.9278, 0.9479, 0.9309, 0.9457, 0.9378, 0.9402, 0.9412, 0.9372, 0.8909, 0.9597, 0.9141, 0.9554, 0.9141, 0.9554, 0.8909, 0.9597, 0.8909, 0.9597, 0.9141, 0.9554, 0.9141, 0.9554, 0.8909, 0.9597, 0.8909, 0.9597, 0.9141, 0.9554, 0.9141, 0.9554, 0.8909, 0.9597, 0.8909, 0.9597, 0.9141, 0.9554, 0.9141, 0.9554, 0.8909, 0.9597, 0.8606, 0.9457, 0.8745, 0.9561, 0.8745, 0.9561, 0.8606, 0.9457, 0.8606, 0.9457, 0.8745, 0.9561, 0.8745, 0.9561, 0.8606, 0.9457, 0.8606, 0.9457, 0.8745, 0.9561, 0.8745, 0.9561, 0.8606, 0.9457, 0.933, 0.8853, 0.9473, 0.873, 0.9622, 0.8826, 0.9477, 0.8951, 0.9473, 0.873, 0.952, 0.869, 0.9669, 0.8786, 0.9622, 0.8826, 0.8832, 0.927, 0.9201, 0.8964, 0.9347, 0.9062, 0.8974, 0.9371, 0.8663, 0.941, 0.8832, 0.927, 0.8974, 0.9371, 0.8803, 0.9513, 0.9201, 0.8964, 0.933, 0.8853, 0.9477, 0.8951, 0.9347, 0.9062, 0.8606, 0.9457, 0.8663, 0.941, 0.8803, 0.9513, 0.8745, 0.9561, 0.8745, 0.9561, 0.8909, 0.9597, 0.8909, 0.9597, 0.8745, 0.9561, 0.8745, 0.9561, 0.8909, 0.9597, 0.8909, 0.9597, 0.8745, 0.9561, 0.8745, 0.9561, 0.8909, 0.9597, 0.8909, 0.9597, 0.8745, 0.9561, 0.8745, 0.9561, 0.8909, 0.9597, 0.8909, 0.9597, 0.8745, 0.9561, 0.9477, 0.8951, 0.9622, 0.8826, 0.9641, 0.8984, 0.9519, 0.9088, 0.9622, 0.8826, 0.9669, 0.8786, 0.968, 0.895, 0.9641, 0.8984, 0.8974, 0.9371, 0.9347, 0.9062, 0.9411, 0.9181, 0.9099, 0.9439, 0.8803, 0.9513, 0.8974, 0.9371, 0.9099, 0.9439, 0.8957, 0.9557, 0.9347, 0.9062, 0.9477, 0.8951, 0.9519, 0.9088, 0.9411, 0.9181, 0.8745, 0.9561, 0.8803, 0.9513, 0.8957, 0.9557, 0.8909, 0.9597, 0.8618, 0.9298, 0.867, 0.9258, 0.8663, 0.941, 0.8606, 0.9457, 0.9079, 0.892, 0.9176, 0.8836, 0.933, 0.8853, 0.9201, 0.8964, 0.867, 0.9258, 0.8799, 0.9152, 0.8832, 0.927, 0.8663, 0.941, 0.8799, 0.9152, 0.9079, 0.892, 0.9201, 0.8964, 0.8832, 0.927, 0.9285, 0.8742, 0.9346, 0.8674, 0.952, 0.869, 0.9473, 0.873, 0.9176, 0.8836, 0.9285, 0.8742, 0.9473, 0.873, 0.933, 0.8853, 0.8594, 0.9203, 0.8544, 0.9243, 0.8471, 0.9187, 0.8518, 0.9148, 0.698, 0.5991, 0.703, 0.5948, 0.7021, 0.6114, 0.698, 0.6148, 0.6286, 0.6575, 0.6685, 0.6244, 0.6744, 0.6351, 0.6423, 0.6617, 0.6147, 0.6673, 0.6286, 0.6575, 0.6423, 0.6617, 0.6277, 0.6738, 0.6685, 0.6244, 0.6824, 0.6125, 0.6856, 0.6255, 0.6744, 0.6351, 0.6073, 0.6715, 0.6147, 0.6673, 0.6277, 0.6738, 0.6227, 0.6779, 0.6824, 0.6125, 0.698, 0.5991, 0.698, 0.6148, 0.6856, 0.6255, 0.731, 0.6644, 0.7462, 0.6514, 0.7453, 0.666, 0.7332, 0.6765, 0.7462, 0.6514, 0.7511, 0.6472, 0.7493, 0.6627, 0.7453, 0.666, 0.6786, 0.7083, 0.7175, 0.6761, 0.7223, 0.6858, 0.691, 0.7117, 0.6607, 0.7231, 0.6786, 0.7083, 0.691, 0.7117, 0.6767, 0.7236, 0.7175, 0.6761, 0.731, 0.6644, 0.7332, 0.6765, 0.7223, 0.6858, 0.6547, 0.7281, 0.6607, 0.7231, 0.6767, 0.7236, 0.6719, 0.7276, 0.7667, 0.7304, 0.7803, 0.7187, 0.7821, 0.7306, 0.7712, 0.74, 0.704, 0.7824, 0.71, 0.7774, 0.7256, 0.7777, 0.7208, 0.7817, 0.7803, 0.7187, 0.7954, 0.7058, 0.7942, 0.7202, 0.7821, 0.7306, 0.7954, 0.7058, 0.8003, 0.7015, 0.7982, 0.7168, 0.7942, 0.7202, 0.7278, 0.7626, 0.7667, 0.7304, 0.7712, 0.74, 0.7399, 0.7658, 0.71, 0.7774, 0.7278, 0.7626, 0.7399, 0.7658, 0.7256, 0.7777, 0.7509, 0.8223, 0.7687, 0.8075, 0.781, 0.8106, 0.7667, 0.8224, 0.8076, 0.7753, 0.8212, 0.7636, 0.8232, 0.7753, 0.8123, 0.7847, 0.7449, 0.82, 0.7509, 0.8223, 0.7667, 0.8224, 0.7619, 0.8264, 0.8212, 0.7636, 0.8363, 0.7507, 0.8353, 0.7649, 0.8232, 0.7753, 0.8363, 0.7507, 0.8412, 0.7464, 0.8393, 0.7615, 0.8353, 0.7649, 0.7687, 0.8075, 0.8076, 0.7753, 0.8123, 0.7847, 0.781, 0.8106, 0.7968, 0.8607, 0.8136, 0.8521, 0.8269, 0.855, 0.8141, 0.8657, 0.8494, 0.8224, 0.8619, 0.8116, 0.8647, 0.8234, 0.8549, 0.8318, 0.7901, 0.8618, 0.7968, 0.8607, 0.8141, 0.8657, 0.8098, 0.8692, 0.8619, 0.8116, 0.8759, 0.7997, 0.8756, 0.8141, 0.8647, 0.8234, 0.8759, 0.7997, 0.8804, 0.7958, 0.8791, 0.811, 0.8756, 0.8141, 0.8136, 0.8521, 0.8494, 0.8224, 0.8549, 0.8318, 0.8269, 0.855, 0.867, 0.9258, 0.8618, 0.9298, 0.8544, 0.9243, 0.8594, 0.9203, 0.9075, 0.8683, 0.9195, 0.858, 0.924, 0.8661, 0.9126, 0.876, 0.866, 0.9031, 0.8968, 0.8775, 0.9023, 0.8848, 0.8729, 0.9091, 0.8518, 0.9148, 0.866, 0.9031, 0.8729, 0.9091, 0.8594, 0.9203, 0.8968, 0.8775, 0.9075, 0.8683, 0.9126, 0.876, 0.9023, 0.8848, 0.9195, 0.858, 0.9234, 0.8547, 0.929, 0.861, 0.924, 0.8661, 0.146, 0.1049, 0.1939, 0.131, 0.1761, 0.1657, 0.1993, 0.2357, 0.1993, 0.2357, 0.1591, 0.1773, 0.1591, 0.1773, 0.2307, 0.2683, 0.2874, 0.2246, 0.5583, 0.5009, 0.4953, 0.5545, 0.3386, 0.1949, 0.4829, 0.3552, 0.336, 0.1965, 0.6506, 0.4994, 0.5059, 0.6351, 0.5053, 0.6345, 0.6704, 0.4821, 0.6575, 0.4922, 0.6797, 0.4899, 0.5117, 0.6442, 0.5147, 0.6441, 0.6594, 0.5084, 0.6662, 0.5018, 0.5583, 0.5009, 0.4953, 0.5545, 0.5373, 0.6017, 0.6017, 0.547, 0.2307, 0.2683, 0.5373, 0.6017, 0.5374, 0.6003, 0.2307, 0.2683, 0.6506, 0.4994, 0.6575, 0.4922, 0.6662, 0.5018, 0.6594, 0.5084, 0.6575, 0.4922, 0.6704, 0.4821, 0.6797, 0.4899, 0.6662, 0.5018, 0.5053, 0.6345, 0.5117, 0.6442, 0.5117, 0.6442, 0.5053, 0.6345, 0.6704, 0.4821, 0.6797, 0.4899, 0.6797, 0.4899, 0.6704, 0.4821, 0.6017, 0.547, 0.5373, 0.6017, 0.6362, 0.5174, 0.5117, 0.6442, 0.6797, 0.4899, 0.6797, 0.4899, 0.5117, 0.6442, 0.6362, 0.5174, 0.6362, 0.5174, 0.5374, 0.6003, 0.5373, 0.6017, 0.1115, 0.03393, 0.146, 0.1049, 0.03479, 0.03092, 0.1633, 0.04887, 0.2199, 0.07681, 0.146, 0.1049, 0.1633, 0.04887, 0.146, 0.1049, 0.1115, 0.03393])
me_plane.materials.append(mat_knife)
me_plane.use_remesh_preserve_volume = False
me_plane.use_remesh_preserve_attributes = False
me_plane.use_mirror_vertex_groups = False
me_plane.update()

# ---- objects
ob_point_002 = bpy.data.objects.new('Point.002', light_point_002)
ob_point_001 = bpy.data.objects.new('Point.001', light_point_001)
ob_point = bpy.data.objects.new('Point', light_point)
ob_plane = bpy.data.objects.new('Plane', me_plane)

# ---- transforms, parenting, visibility, modifiers, constraints
ob_point_002.location = (-4.745, -1.698, 4.883)
ob_point_002.hide_viewport = True
ob_point_002.lineart.crease_threshold = 0.0
ob_point_001.location = (6.352, 0.2215, 4.501)
ob_point_001.hide_viewport = True
ob_point_001.lineart.crease_threshold = 0.0
ob_point.location = (-0.8417, 2.448, 5.906)
ob_point.hide_viewport = True
ob_point.lineart.crease_threshold = 0.0
ob_plane.location = (-0.08119, -0.09519, -0.1617)
ob_plane.rotation_euler = (0.0, -0.0, -0.7275)
ob_plane.lineart.crease_threshold = 0.0
_m = ob_plane.modifiers.new('Mirror', 'MIRROR')
_m.use_axis = (False, False, True)
_m = ob_plane.modifiers.new('UVWarp', 'UV_WARP')
_m = ob_plane.modifiers.new('Auto Smooth', 'NODES')
_m.node_group = ng_auto_smooth
_gi = [s.identifier for s in ng_auto_smooth.interface.items_tree if s.item_type == 'SOCKET' and s.in_out == 'INPUT']
_m[_gi[1]] = 3.142  # Angle

# ---- collection membership
col_collection_1.objects.link(ob_point_002)
col_collection_1.objects.link(ob_point_001)
col_collection_1.objects.link(ob_point)
col_collection_1.objects.link(ob_plane)

# ---- scene / render settings (as saved in the file)
scene.frame_start = 1; scene.frame_end = 250; scene.frame_set(1)
scene.render.engine = 'BLENDER_EEVEE_NEXT'
scene.render.resolution_percentage = 50
scene.render.dither_intensity = 0.0
scene.cycles.use_denoising = False
scene.cycles.samples = 128
scene.cycles.sampling_pattern = 'TABULATED_SOBOL'
scene.cycles.use_adaptive_sampling = False
scene.cycles.use_light_tree = False
scene.cycles.blur_glossy = 0.0
scene.cycles.sample_clamp_indirect = 0.0
scene.view_settings.view_transform = 'Standard'
bpy.context.view_layer.update()

# ---- added for rendering (the .blend has no active camera): camera
cam_auto = bpy.data.cameras.new('AutoCamera')
cam_auto.lens = 50.0
cam_auto.sensor_width = 36.0
cam_auto.clip_end = 1000.0
ob_auto_camera = bpy.data.objects.new('AutoCamera', cam_auto)
scene.collection.objects.link(ob_auto_camera)
ob_auto_camera.location = (13.9883, -17.1925, 11.0189)
ob_auto_camera.rotation_euler = (1.09748, -7.21219e-08, 0.694738)
scene.camera = ob_auto_camera
bpy.context.view_layer.update()
